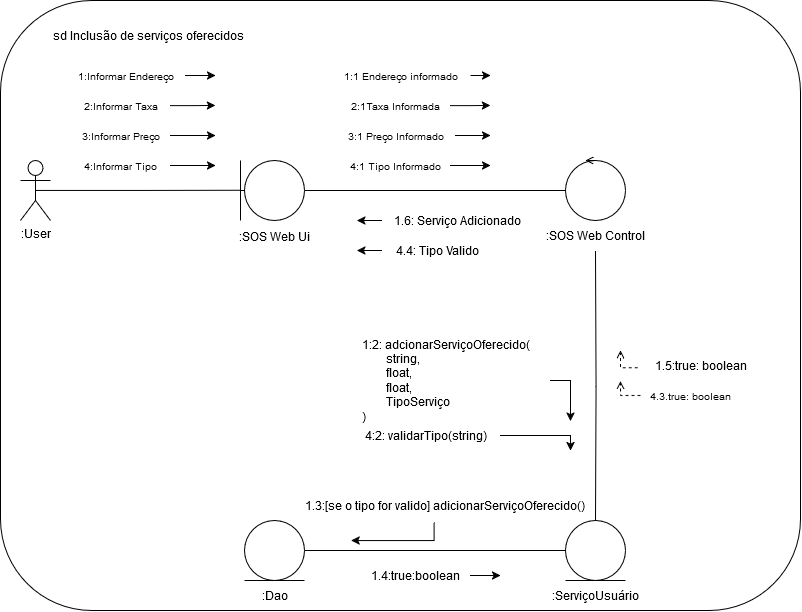

The diagram above was exported from draw.io. Its source (the exported page's mxGraphModel, read from the mxfile embedded in the PNG):
<mxGraphModel dx="2029" dy="1207" grid="1" gridSize="10" guides="1" tooltips="1" connect="1" arrows="1" fold="1" page="1" pageScale="1" pageWidth="827" pageHeight="1169" math="0" shadow="0">
  <root>
    <mxCell id="0" />
    <mxCell id="1" parent="0" />
    <mxCell id="T-2xSHHmgqztatYKf59v-1" value="" style="rounded=1;whiteSpace=wrap;html=1;movable=0;resizable=0;rotatable=0;deletable=0;editable=0;locked=1;connectable=0;" vertex="1" parent="1">
      <mxGeometry x="14" y="30" width="800" height="610" as="geometry" />
    </mxCell>
    <mxCell id="T-2xSHHmgqztatYKf59v-2" style="edgeStyle=orthogonalEdgeStyle;rounded=0;orthogonalLoop=1;jettySize=auto;html=1;exitX=0;exitY=0.5;exitDx=0;exitDy=0;exitPerimeter=0;endArrow=none;endFill=0;" edge="1" source="T-2xSHHmgqztatYKf59v-4" parent="1">
      <mxGeometry relative="1" as="geometry">
        <mxPoint x="254" y="220" as="targetPoint" />
      </mxGeometry>
    </mxCell>
    <mxCell id="T-2xSHHmgqztatYKf59v-3" style="edgeStyle=orthogonalEdgeStyle;rounded=0;orthogonalLoop=1;jettySize=auto;html=1;endArrow=none;endFill=0;" edge="1" source="T-2xSHHmgqztatYKf59v-4" target="T-2xSHHmgqztatYKf59v-10" parent="1">
      <mxGeometry relative="1" as="geometry" />
    </mxCell>
    <mxCell id="T-2xSHHmgqztatYKf59v-4" value="" style="verticalLabelPosition=bottom;verticalAlign=top;html=1;shape=mxgraph.flowchart.on-page_reference;shadow=0;gradientColor=none;fillColor=default;" vertex="1" parent="1">
      <mxGeometry x="258" y="190" width="60" height="60" as="geometry" />
    </mxCell>
    <mxCell id="T-2xSHHmgqztatYKf59v-5" style="edgeStyle=orthogonalEdgeStyle;rounded=0;orthogonalLoop=1;jettySize=auto;html=1;exitX=0.5;exitY=0.5;exitDx=0;exitDy=0;exitPerimeter=0;endArrow=none;endFill=0;" edge="1" source="T-2xSHHmgqztatYKf59v-6" parent="1">
      <mxGeometry relative="1" as="geometry">
        <mxPoint x="254" y="219.81395348837214" as="targetPoint" />
      </mxGeometry>
    </mxCell>
    <mxCell id="T-2xSHHmgqztatYKf59v-6" value=":User" style="shape=umlActor;verticalLabelPosition=bottom;verticalAlign=top;html=1;outlineConnect=0;" vertex="1" parent="1">
      <mxGeometry x="34" y="190" width="30" height="60" as="geometry" />
    </mxCell>
    <mxCell id="T-2xSHHmgqztatYKf59v-7" value="sd Inclusão de serviços oferecidos" style="text;html=1;align=center;verticalAlign=middle;whiteSpace=wrap;rounded=0;" vertex="1" parent="1">
      <mxGeometry x="61" y="50" width="203" height="30" as="geometry" />
    </mxCell>
    <mxCell id="T-2xSHHmgqztatYKf59v-8" value="" style="endArrow=none;html=1;rounded=0;exitX=0;exitY=0;exitDx=0;exitDy=0;" edge="1" parent="1">
      <mxGeometry width="50" height="50" relative="1" as="geometry">
        <mxPoint x="254" y="250" as="sourcePoint" />
        <mxPoint x="254" y="190" as="targetPoint" />
      </mxGeometry>
    </mxCell>
    <mxCell id="T-2xSHHmgqztatYKf59v-9" value=":SOS Web Ui" style="text;html=1;align=center;verticalAlign=middle;resizable=0;points=[];autosize=1;strokeColor=none;fillColor=none;" vertex="1" parent="1">
      <mxGeometry x="243" y="251" width="90" height="30" as="geometry" />
    </mxCell>
    <mxCell id="T-2xSHHmgqztatYKf59v-10" value="" style="verticalLabelPosition=bottom;verticalAlign=top;html=1;shape=mxgraph.flowchart.on-page_reference;shadow=0;gradientColor=none;fillColor=default;" vertex="1" parent="1">
      <mxGeometry x="579" y="190" width="60" height="60" as="geometry" />
    </mxCell>
    <mxCell id="T-2xSHHmgqztatYKf59v-11" style="edgeStyle=orthogonalEdgeStyle;rounded=0;orthogonalLoop=1;jettySize=auto;html=1;endArrow=none;endFill=0;" edge="1" target="T-2xSHHmgqztatYKf59v-13" parent="1">
      <mxGeometry relative="1" as="geometry">
        <mxPoint x="609" y="281" as="sourcePoint" />
      </mxGeometry>
    </mxCell>
    <mxCell id="T-2xSHHmgqztatYKf59v-12" style="edgeStyle=orthogonalEdgeStyle;rounded=0;orthogonalLoop=1;jettySize=auto;html=1;endArrow=none;endFill=0;" edge="1" source="T-2xSHHmgqztatYKf59v-13" target="T-2xSHHmgqztatYKf59v-18" parent="1">
      <mxGeometry relative="1" as="geometry" />
    </mxCell>
    <mxCell id="T-2xSHHmgqztatYKf59v-13" value="" style="verticalLabelPosition=bottom;verticalAlign=top;html=1;shape=mxgraph.flowchart.on-page_reference;shadow=0;gradientColor=none;fillColor=default;" vertex="1" parent="1">
      <mxGeometry x="579" y="550" width="60" height="60" as="geometry" />
    </mxCell>
    <mxCell id="T-2xSHHmgqztatYKf59v-14" value=":ServiçoUsuário" style="text;html=1;align=center;verticalAlign=middle;resizable=0;points=[];autosize=1;strokeColor=none;fillColor=none;rounded=0;" vertex="1" parent="1">
      <mxGeometry x="554" y="610" width="110" height="30" as="geometry" />
    </mxCell>
    <mxCell id="T-2xSHHmgqztatYKf59v-15" value=":Dao" style="text;html=1;align=center;verticalAlign=middle;resizable=0;points=[];autosize=1;strokeColor=none;fillColor=none;" vertex="1" parent="1">
      <mxGeometry x="263" y="610" width="50" height="30" as="geometry" />
    </mxCell>
    <mxCell id="T-2xSHHmgqztatYKf59v-16" value="" style="endArrow=none;html=1;rounded=0;" edge="1" parent="1">
      <mxGeometry width="50" height="50" relative="1" as="geometry">
        <mxPoint x="579" y="610" as="sourcePoint" />
        <mxPoint x="639" y="610" as="targetPoint" />
      </mxGeometry>
    </mxCell>
    <mxCell id="T-2xSHHmgqztatYKf59v-17" style="edgeStyle=orthogonalEdgeStyle;rounded=0;orthogonalLoop=1;jettySize=auto;html=1;exitX=0.5;exitY=0;exitDx=0;exitDy=0;exitPerimeter=0;endArrow=open;endFill=0;curved=0;" edge="1" source="T-2xSHHmgqztatYKf59v-10" parent="1">
      <mxGeometry relative="1" as="geometry">
        <mxPoint x="599" y="190" as="targetPoint" />
      </mxGeometry>
    </mxCell>
    <mxCell id="T-2xSHHmgqztatYKf59v-18" value="" style="verticalLabelPosition=bottom;verticalAlign=top;html=1;shape=mxgraph.flowchart.on-page_reference;shadow=0;gradientColor=none;fillColor=default;" vertex="1" parent="1">
      <mxGeometry x="258" y="550" width="60" height="60" as="geometry" />
    </mxCell>
    <mxCell id="T-2xSHHmgqztatYKf59v-19" value="" style="endArrow=none;html=1;rounded=0;" edge="1" parent="1">
      <mxGeometry width="50" height="50" relative="1" as="geometry">
        <mxPoint x="258" y="610" as="sourcePoint" />
        <mxPoint x="318" y="610" as="targetPoint" />
      </mxGeometry>
    </mxCell>
    <mxCell id="T-2xSHHmgqztatYKf59v-20" style="edgeStyle=orthogonalEdgeStyle;rounded=0;orthogonalLoop=1;jettySize=auto;html=1;" edge="1" source="T-2xSHHmgqztatYKf59v-44" parent="1">
      <mxGeometry relative="1" as="geometry">
        <mxPoint x="229" y="134.82999999999998" as="targetPoint" />
        <mxPoint x="184" y="134.82999999999998" as="sourcePoint" />
      </mxGeometry>
    </mxCell>
    <mxCell id="T-2xSHHmgqztatYKf59v-21" style="edgeStyle=orthogonalEdgeStyle;rounded=0;orthogonalLoop=1;jettySize=auto;html=1;" edge="1" source="T-2xSHHmgqztatYKf59v-22" parent="1">
      <mxGeometry relative="1" as="geometry">
        <mxPoint x="229" y="165" as="targetPoint" />
      </mxGeometry>
    </mxCell>
    <mxCell id="T-2xSHHmgqztatYKf59v-22" value="&lt;font style=&quot;font-size: 10px;&quot;&gt;3:Informar Preço&lt;br&gt;&lt;/font&gt;" style="text;html=1;align=center;verticalAlign=middle;resizable=0;points=[];autosize=1;strokeColor=none;fillColor=none;" vertex="1" parent="1">
      <mxGeometry x="84" y="150" width="100" height="30" as="geometry" />
    </mxCell>
    <mxCell id="T-2xSHHmgqztatYKf59v-23" style="edgeStyle=orthogonalEdgeStyle;rounded=0;orthogonalLoop=1;jettySize=auto;html=1;" edge="1" source="T-2xSHHmgqztatYKf59v-24" parent="1">
      <mxGeometry relative="1" as="geometry">
        <mxPoint x="229" y="195" as="targetPoint" />
      </mxGeometry>
    </mxCell>
    <mxCell id="T-2xSHHmgqztatYKf59v-24" value="&lt;div&gt;&lt;font style=&quot;font-size: 10px;&quot;&gt;4:Informar Tipo&lt;/font&gt;&lt;/div&gt;" style="text;html=1;align=center;verticalAlign=middle;resizable=0;points=[];autosize=1;strokeColor=none;fillColor=none;" vertex="1" parent="1">
      <mxGeometry x="84" y="180" width="100" height="30" as="geometry" />
    </mxCell>
    <mxCell id="T-2xSHHmgqztatYKf59v-25" style="edgeStyle=orthogonalEdgeStyle;rounded=0;orthogonalLoop=1;jettySize=auto;html=1;exitX=-0.023;exitY=0.575;exitDx=0;exitDy=0;exitPerimeter=0;dashed=1;endArrow=open;endFill=0;" edge="1" source="T-2xSHHmgqztatYKf59v-26" parent="1">
      <mxGeometry relative="1" as="geometry">
        <mxPoint x="634" y="380" as="targetPoint" />
      </mxGeometry>
    </mxCell>
    <mxCell id="T-2xSHHmgqztatYKf59v-26" value="1.5:true: boolean" style="text;html=1;align=center;verticalAlign=middle;resizable=0;points=[];autosize=1;strokeColor=none;fillColor=none;" vertex="1" parent="1">
      <mxGeometry x="654" y="380" width="120" height="30" as="geometry" />
    </mxCell>
    <mxCell id="T-2xSHHmgqztatYKf59v-27" style="edgeStyle=orthogonalEdgeStyle;rounded=0;orthogonalLoop=1;jettySize=auto;html=1;dashed=1;endArrow=open;endFill=0;" edge="1" source="T-2xSHHmgqztatYKf59v-28" parent="1">
      <mxGeometry relative="1" as="geometry">
        <mxPoint x="634" y="410" as="targetPoint" />
      </mxGeometry>
    </mxCell>
    <mxCell id="T-2xSHHmgqztatYKf59v-28" value="&lt;div&gt;&lt;font style=&quot;font-size: 10px;&quot;&gt;4.3.true: boolean&lt;/font&gt;&lt;/div&gt;" style="text;html=1;align=center;verticalAlign=middle;resizable=0;points=[];autosize=1;strokeColor=none;fillColor=none;" vertex="1" parent="1">
      <mxGeometry x="654" y="410" width="100" height="30" as="geometry" />
    </mxCell>
    <mxCell id="T-2xSHHmgqztatYKf59v-29" style="edgeStyle=orthogonalEdgeStyle;rounded=0;orthogonalLoop=1;jettySize=auto;html=1;" edge="1" source="T-2xSHHmgqztatYKf59v-30" parent="1">
      <mxGeometry relative="1" as="geometry">
        <mxPoint x="370.5" y="250" as="targetPoint" />
      </mxGeometry>
    </mxCell>
    <mxCell id="T-2xSHHmgqztatYKf59v-30" value="1.6: Serviço Adicionado" style="text;html=1;align=center;verticalAlign=middle;resizable=0;points=[];autosize=1;strokeColor=none;fillColor=none;" vertex="1" parent="1">
      <mxGeometry x="395.5" y="235" width="150" height="30" as="geometry" />
    </mxCell>
    <mxCell id="T-2xSHHmgqztatYKf59v-31" style="edgeStyle=orthogonalEdgeStyle;rounded=0;orthogonalLoop=1;jettySize=auto;html=1;" edge="1" source="T-2xSHHmgqztatYKf59v-32" parent="1">
      <mxGeometry relative="1" as="geometry">
        <mxPoint x="370.5" y="280" as="targetPoint" />
      </mxGeometry>
    </mxCell>
    <mxCell id="T-2xSHHmgqztatYKf59v-32" value="4.4: Tipo Valido" style="text;html=1;align=center;verticalAlign=middle;resizable=0;points=[];autosize=1;strokeColor=none;fillColor=none;" vertex="1" parent="1">
      <mxGeometry x="395.5" y="265" width="110" height="30" as="geometry" />
    </mxCell>
    <mxCell id="T-2xSHHmgqztatYKf59v-33" style="edgeStyle=orthogonalEdgeStyle;rounded=0;orthogonalLoop=1;jettySize=auto;html=1;" edge="1" source="T-2xSHHmgqztatYKf59v-34" parent="1">
      <mxGeometry relative="1" as="geometry">
        <mxPoint x="584" y="450" as="targetPoint" />
      </mxGeometry>
    </mxCell>
    <mxCell id="T-2xSHHmgqztatYKf59v-34" value="&lt;div align=&quot;left&quot;&gt;1:2: adcionarServiçoOferecido(&lt;/div&gt;&lt;div align=&quot;left&quot;&gt;&lt;span style=&quot;white-space: pre;&quot;&gt;&#09;&lt;/span&gt;string,&amp;nbsp;&lt;/div&gt;&lt;div align=&quot;left&quot;&gt;&lt;span style=&quot;white-space: pre;&quot;&gt;&#09;&lt;/span&gt;float,&amp;nbsp;&lt;/div&gt;&lt;div align=&quot;left&quot;&gt;&lt;span style=&quot;white-space: pre;&quot;&gt;&#09;&lt;/span&gt;float,&amp;nbsp;&lt;/div&gt;&lt;div align=&quot;left&quot;&gt;&lt;span style=&quot;white-space: pre;&quot;&gt;&#09;&lt;/span&gt;TipoServiço&lt;/div&gt;&lt;div align=&quot;left&quot;&gt;)&lt;/div&gt;" style="text;html=1;align=left;verticalAlign=middle;resizable=0;points=[];autosize=1;strokeColor=none;fillColor=none;" vertex="1" parent="1">
      <mxGeometry x="374" y="360" width="190" height="100" as="geometry" />
    </mxCell>
    <mxCell id="T-2xSHHmgqztatYKf59v-35" style="edgeStyle=orthogonalEdgeStyle;rounded=0;orthogonalLoop=1;jettySize=auto;html=1;" edge="1" source="T-2xSHHmgqztatYKf59v-36" parent="1">
      <mxGeometry relative="1" as="geometry">
        <mxPoint x="584" y="480" as="targetPoint" />
        <Array as="points">
          <mxPoint x="584" y="465" />
        </Array>
      </mxGeometry>
    </mxCell>
    <mxCell id="T-2xSHHmgqztatYKf59v-36" value="4:2: validarTipo(string)" style="text;html=1;align=center;verticalAlign=middle;resizable=0;points=[];autosize=1;strokeColor=none;fillColor=none;" vertex="1" parent="1">
      <mxGeometry x="364" y="450" width="150" height="30" as="geometry" />
    </mxCell>
    <mxCell id="T-2xSHHmgqztatYKf59v-37" style="edgeStyle=orthogonalEdgeStyle;rounded=0;orthogonalLoop=1;jettySize=auto;html=1;" edge="1" source="T-2xSHHmgqztatYKf59v-38" parent="1">
      <mxGeometry relative="1" as="geometry">
        <mxPoint x="514" y="605" as="targetPoint" />
      </mxGeometry>
    </mxCell>
    <mxCell id="T-2xSHHmgqztatYKf59v-38" value="1.4:true:boolean" style="text;html=1;align=center;verticalAlign=middle;resizable=0;points=[];autosize=1;strokeColor=none;fillColor=none;" vertex="1" parent="1">
      <mxGeometry x="374" y="590" width="110" height="30" as="geometry" />
    </mxCell>
    <mxCell id="T-2xSHHmgqztatYKf59v-39" style="edgeStyle=orthogonalEdgeStyle;rounded=0;orthogonalLoop=1;jettySize=auto;html=1;exitX=0.465;exitY=1.064;exitDx=0;exitDy=0;exitPerimeter=0;" edge="1" source="T-2xSHHmgqztatYKf59v-40" parent="1">
      <mxGeometry relative="1" as="geometry">
        <mxPoint x="364" y="570" as="targetPoint" />
      </mxGeometry>
    </mxCell>
    <mxCell id="T-2xSHHmgqztatYKf59v-40" value="&lt;div&gt;1.3:[se o tipo for valido] adicionarServiçoOferecido()&lt;/div&gt;" style="text;html=1;align=center;verticalAlign=middle;resizable=0;points=[];autosize=1;strokeColor=none;fillColor=none;" vertex="1" parent="1">
      <mxGeometry x="308" y="520" width="300" height="30" as="geometry" />
    </mxCell>
    <mxCell id="T-2xSHHmgqztatYKf59v-41" value=":SOS Web Control" style="text;html=1;align=center;verticalAlign=middle;resizable=0;points=[];autosize=1;strokeColor=none;fillColor=none;" vertex="1" parent="1">
      <mxGeometry x="549" y="250" width="120" height="30" as="geometry" />
    </mxCell>
    <mxCell id="T-2xSHHmgqztatYKf59v-42" style="edgeStyle=orthogonalEdgeStyle;rounded=0;orthogonalLoop=1;jettySize=auto;html=1;" edge="1" source="T-2xSHHmgqztatYKf59v-43" parent="1">
      <mxGeometry relative="1" as="geometry">
        <mxPoint x="229" y="105" as="targetPoint" />
      </mxGeometry>
    </mxCell>
    <mxCell id="T-2xSHHmgqztatYKf59v-43" value="&lt;div&gt;&lt;font style=&quot;font-size: 10px;&quot;&gt;1:Informar Endereço&lt;/font&gt;&lt;/div&gt;" style="text;html=1;align=center;verticalAlign=middle;resizable=0;points=[];autosize=1;strokeColor=none;fillColor=none;" vertex="1" parent="1">
      <mxGeometry x="79" y="90" width="120" height="30" as="geometry" />
    </mxCell>
    <mxCell id="T-2xSHHmgqztatYKf59v-44" value="&lt;div&gt;&lt;font style=&quot;font-size: 10px;&quot;&gt;2:Informar Taxa&lt;/font&gt;&lt;/div&gt;" style="text;html=1;align=center;verticalAlign=middle;resizable=0;points=[];autosize=1;strokeColor=none;fillColor=none;" vertex="1" parent="1">
      <mxGeometry x="84" y="120" width="100" height="30" as="geometry" />
    </mxCell>
    <mxCell id="T-2xSHHmgqztatYKf59v-45" style="edgeStyle=orthogonalEdgeStyle;rounded=0;orthogonalLoop=1;jettySize=auto;html=1;" edge="1" source="T-2xSHHmgqztatYKf59v-52" parent="1">
      <mxGeometry relative="1" as="geometry">
        <mxPoint x="504" y="134.82999999999998" as="targetPoint" />
        <mxPoint x="459" y="134.82999999999998" as="sourcePoint" />
      </mxGeometry>
    </mxCell>
    <mxCell id="T-2xSHHmgqztatYKf59v-46" style="edgeStyle=orthogonalEdgeStyle;rounded=0;orthogonalLoop=1;jettySize=auto;html=1;" edge="1" source="T-2xSHHmgqztatYKf59v-47" parent="1">
      <mxGeometry relative="1" as="geometry">
        <mxPoint x="504" y="165" as="targetPoint" />
      </mxGeometry>
    </mxCell>
    <mxCell id="T-2xSHHmgqztatYKf59v-47" value="&lt;div&gt;&lt;font style=&quot;font-size: 10px;&quot;&gt;3:1 Preço Informado&lt;/font&gt;&lt;/div&gt;" style="text;html=1;align=center;verticalAlign=middle;resizable=0;points=[];autosize=1;strokeColor=none;fillColor=none;" vertex="1" parent="1">
      <mxGeometry x="349" y="150" width="120" height="30" as="geometry" />
    </mxCell>
    <mxCell id="T-2xSHHmgqztatYKf59v-48" style="edgeStyle=orthogonalEdgeStyle;rounded=0;orthogonalLoop=1;jettySize=auto;html=1;" edge="1" source="T-2xSHHmgqztatYKf59v-49" parent="1">
      <mxGeometry relative="1" as="geometry">
        <mxPoint x="504" y="195" as="targetPoint" />
      </mxGeometry>
    </mxCell>
    <mxCell id="T-2xSHHmgqztatYKf59v-49" value="&lt;div&gt;&lt;font style=&quot;font-size: 10px;&quot;&gt;4:1 Tipo Informado&lt;br&gt;&lt;/font&gt;&lt;/div&gt;" style="text;html=1;align=center;verticalAlign=middle;resizable=0;points=[];autosize=1;strokeColor=none;fillColor=none;" vertex="1" parent="1">
      <mxGeometry x="354" y="180" width="110" height="30" as="geometry" />
    </mxCell>
    <mxCell id="T-2xSHHmgqztatYKf59v-50" style="edgeStyle=orthogonalEdgeStyle;rounded=0;orthogonalLoop=1;jettySize=auto;html=1;" edge="1" source="T-2xSHHmgqztatYKf59v-51" parent="1">
      <mxGeometry relative="1" as="geometry">
        <mxPoint x="504" y="105" as="targetPoint" />
      </mxGeometry>
    </mxCell>
    <mxCell id="T-2xSHHmgqztatYKf59v-51" value="&lt;div&gt;&lt;font style=&quot;font-size: 10px;&quot;&gt;1:1 Endereço informado&lt;br&gt;&lt;/font&gt;&lt;/div&gt;" style="text;html=1;align=center;verticalAlign=middle;resizable=0;points=[];autosize=1;strokeColor=none;fillColor=none;" vertex="1" parent="1">
      <mxGeometry x="344" y="90" width="140" height="30" as="geometry" />
    </mxCell>
    <mxCell id="T-2xSHHmgqztatYKf59v-52" value="&lt;div&gt;&lt;font style=&quot;font-size: 10px;&quot;&gt;2:1Taxa Informada&lt;br&gt;&lt;/font&gt;&lt;/div&gt;" style="text;html=1;align=center;verticalAlign=middle;resizable=0;points=[];autosize=1;strokeColor=none;fillColor=none;" vertex="1" parent="1">
      <mxGeometry x="354" y="120" width="110" height="30" as="geometry" />
    </mxCell>
  </root>
</mxGraphModel>